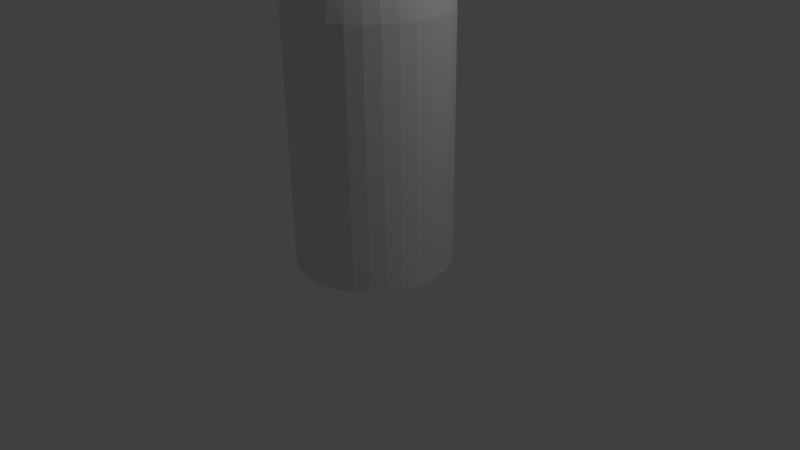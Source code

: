 # Source: Liquor.blend  (saved by Blender 2.73.0; exported with 4.5.12 LTS)
import bpy
from mathutils import Matrix  # noqa: F401  (used for matrix-valued properties, if any)

bpy.ops.wm.read_factory_settings(use_empty=True)
scene = bpy.context.scene
scene.name = 'Scene'

# ---- collections
col_collection_1 = bpy.data.collections.new('Collection 1'); scene.collection.children.link(col_collection_1)

# ---- world
world_world = bpy.data.worlds.new('World'); scene.world = world_world
world_world.color = (0.05088, 0.05088, 0.05088)
world_world.use_sun_shadow = False
world_world.sun_shadow_jitter_overblur = 0.0
world_world.cycles.sampling_method = 'MANUAL'
world_world.cycles.sample_map_resolution = 256

# ---- cameras
cam_camera = bpy.data.cameras.new('Camera')
cam_camera.clip_end = 100.0
cam_camera.lens = 35.0
cam_camera.sensor_width = 32.0
cam_camera.sensor_height = 18.0
cam_camera.ortho_scale = 7.314
cam_camera.dof.focus_distance = 0.0
cam_camera.dof.aperture_fstop = 128.0

# ---- lights
light_lamp = bpy.data.lights.new('Lamp', 'POINT')
light_lamp.transmission_factor = 0.0
light_lamp.cutoff_distance = 30.0
light_lamp.energy = 100.0
light_lamp.shadow_buffer_clip_start = 1.001
light_lamp.shadow_soft_size = 0.1
light_lamp.shadow_maximum_resolution = 0.006
light_lamp.use_absolute_resolution = True
light_lamp.cycles.use_multiple_importance_sampling = False

# ---- meshes
me_circle = bpy.data.meshes.new('Circle')
me_circle.from_pydata([(0.0, 1.0, 0.0), (-0.1951, 0.9808, 0.0), (-0.3827, 0.9239, 0.0), (-0.5556, 0.8315, 0.0), (-0.7071, 0.7071, 0.0), (-0.8315, 0.5556, 0.0), (-0.9239, 0.3827, 0.0), (-0.9808, 0.1951, 0.0), (-1.0, 7.55e-08, 0.0), (-0.9808, -0.1951, 0.0), (-0.9239, -0.3827, 0.0), (-0.8315, -0.5556, 0.0), (-0.7071, -0.7071, 0.0), (-0.5556, -0.8315, 0.0), (-0.3827, -0.9239, 0.0), (-0.1951, -0.9808, 0.0), (3.258e-07, -1.0, 0.0), (0.1951, -0.9808, 0.0), (0.3827, -0.9239, 0.0), (0.5556, -0.8315, 0.0), (0.7071, -0.7071, 0.0), (0.8315, -0.5556, 0.0), (0.9239, -0.3827, 0.0), (0.9808, -0.1951, 0.0), (1.0, 9.656e-07, 0.0), (0.9808, 0.1951, 0.0), (0.9239, 0.3827, 0.0), (0.8315, 0.5556, 0.0), (0.7071, 0.7071, 0.0), (0.5556, 0.8315, 0.0), (0.3827, 0.9239, 0.0), (0.1951, 0.9808, 0.0), (0.0, 1.0, 3.178), (-0.1951, 0.9808, 3.178), (-0.3827, 0.9239, 3.178), (-0.5556, 0.8315, 3.178), (-0.7071, 0.7071, 3.178), (-0.8315, 0.5556, 3.178), (-0.9239, 0.3827, 3.178), (-0.9808, 0.1951, 3.178), (-1.0, 7.55e-08, 3.178), (-0.9808, -0.1951, 3.178), (-0.9239, -0.3827, 3.178), (-0.8315, -0.5556, 3.178), (-0.7071, -0.7071, 3.178), (-0.5556, -0.8315, 3.178), (-0.3827, -0.9239, 3.178), (-0.1951, -0.9808, 3.178), (3.258e-07, -1.0, 3.178), (0.1951, -0.9808, 3.178), (0.3827, -0.9239, 3.178), (0.5556, -0.8315, 3.178), (0.7071, -0.7071, 3.178), (0.8315, -0.5556, 3.178), (0.9239, -0.3827, 3.178), (0.9808, -0.1951, 3.178), (1.0, 9.656e-07, 3.178), (0.9808, 0.1951, 3.178), (0.9239, 0.3827, 3.178), (0.8315, 0.5556, 3.178), (0.7071, 0.7071, 3.178), (0.5556, 0.8315, 3.178), (0.3827, 0.9239, 3.178), (0.1951, 0.9808, 3.178), (-3.958e-09, 0.9667, 3.328), (-0.1886, 0.9481, 3.328), (-0.3699, 0.8931, 3.328), (-0.5371, 0.8038, 3.328), (-0.6835, 0.6835, 3.328), (-0.8038, 0.5371, 3.328), (-0.8931, 0.3699, 3.328), (-0.9481, 0.1886, 3.328), (-0.9667, 8.248e-08, 3.328), (-0.9481, -0.1886, 3.328), (-0.8931, -0.3699, 3.328), (-0.8038, -0.5371, 3.328), (-0.6835, -0.6835, 3.328), (-0.5371, -0.8038, 3.328), (-0.3699, -0.8931, 3.328), (-0.1886, -0.9481, 3.328), (3.11e-07, -0.9667, 3.328), (0.1886, -0.9481, 3.328), (0.3699, -0.8931, 3.328), (0.5371, -0.8038, 3.328), (0.6835, -0.6835, 3.328), (0.8038, -0.5371, 3.328), (0.8931, -0.3699, 3.328), (0.9481, -0.1886, 3.328), (0.9667, 9.429e-07, 3.328), (0.9481, 0.1886, 3.328), (0.8931, 0.3699, 3.328), (0.8038, 0.5371, 3.328), (0.6835, 0.6835, 3.328), (0.537, 0.8038, 3.328), (0.3699, 0.8931, 3.328), (0.1886, 0.9481, 3.328), (-9.39e-09, 0.8892, 3.555), (-0.1735, 0.8721, 3.555), (-0.3403, 0.8215, 3.555), (-0.494, 0.7393, 3.555), (-0.6287, 0.6287, 3.555), (-0.7393, 0.494, 3.555), (-0.8215, 0.3403, 3.555), (-0.8721, 0.1735, 3.555), (-0.8892, 1.004e-07, 3.555), (-0.8721, -0.1735, 3.555), (-0.8215, -0.3403, 3.555), (-0.7393, -0.494, 3.555), (-0.6287, -0.6287, 3.555), (-0.494, -0.7393, 3.555), (-0.3403, -0.8215, 3.555), (-0.1735, -0.8721, 3.555), (2.803e-07, -0.8892, 3.555), (0.1735, -0.8721, 3.555), (0.3403, -0.8215, 3.555), (0.494, -0.7393, 3.555), (0.6287, -0.6287, 3.555), (0.7393, -0.494, 3.555), (0.8215, -0.3403, 3.555), (0.8721, -0.1735, 3.555), (0.8892, 8.918e-07, 3.555), (0.8721, 0.1735, 3.555), (0.8215, 0.3403, 3.555), (0.7393, 0.494, 3.555), (0.6287, 0.6287, 3.555), (0.494, 0.7393, 3.555), (0.3403, 0.8215, 3.555), (0.1735, 0.8721, 3.555), (-1.832e-08, 0.7776, 3.752), (-0.1517, 0.7626, 3.752), (-0.2976, 0.7184, 3.752), (-0.432, 0.6465, 3.752), (-0.5498, 0.5498, 3.752), (-0.6465, 0.432, 3.752), (-0.7184, 0.2976, 3.752), (-0.7626, 0.1517, 3.752), (-0.7776, 1.252e-07, 3.752), (-0.7626, -0.1517, 3.752), (-0.7184, -0.2976, 3.752), (-0.6465, -0.432, 3.752), (-0.5498, -0.5498, 3.752), (-0.432, -0.6465, 3.752), (-0.2976, -0.7184, 3.752), (-0.1517, -0.7626, 3.752), (2.35e-07, -0.7776, 3.752), (0.1517, -0.7626, 3.752), (0.2976, -0.7184, 3.752), (0.432, -0.6465, 3.752), (0.5498, -0.5498, 3.752), (0.6465, -0.432, 3.752), (0.7184, -0.2976, 3.752), (0.7626, -0.1517, 3.752), (0.7776, 8.173e-07, 3.752), (0.7626, 0.1517, 3.752), (0.7184, 0.2976, 3.752), (0.6465, 0.432, 3.752), (0.5498, 0.5498, 3.752), (0.432, 0.6465, 3.752), (0.2976, 0.7184, 3.752), (0.1517, 0.7626, 3.752), (-3.158e-08, 0.6179, 4.039), (-0.1205, 0.606, 4.039), (-0.2365, 0.5708, 4.039), (-0.3433, 0.5137, 4.039), (-0.4369, 0.4369, 4.039), (-0.5137, 0.3433, 4.039), (-0.5708, 0.2365, 4.039), (-0.606, 0.1205, 4.039), (-0.6179, 1.679e-07, 4.039), (-0.606, -0.1205, 4.039), (-0.5708, -0.2365, 4.039), (-0.5137, -0.3433, 4.039), (-0.4369, -0.4369, 4.039), (-0.3433, -0.5137, 4.039), (-0.2365, -0.5708, 4.039), (-0.1205, -0.606, 4.039), (1.697e-07, -0.6179, 4.039), (0.1205, -0.606, 4.039), (0.2365, -0.5708, 4.039), (0.3433, -0.5137, 4.039), (0.4369, -0.4369, 4.039), (0.5137, -0.3433, 4.039), (0.5708, -0.2365, 4.039), (0.606, -0.1205, 4.039), (0.6179, 7.179e-07, 4.039), (0.606, 0.1205, 4.039), (0.5708, 0.2365, 4.039), (0.5137, 0.3433, 4.039), (0.4369, 0.4369, 4.039), (0.3433, 0.5137, 4.039), (0.2365, 0.5708, 4.039), (0.1205, 0.606, 4.039), (-5.721e-08, 0.3587, 4.369), (-0.06998, 0.3518, 4.369), (-0.1373, 0.3314, 4.369), (-0.1993, 0.2982, 4.369), (-0.2536, 0.2536, 4.369), (-0.2982, 0.1993, 4.369), (-0.3314, 0.1373, 4.369), (-0.3518, 0.06998, 4.369), (-0.3587, 2.319e-07, 4.369), (-0.3518, -0.06998, 4.369), (-0.3314, -0.1373, 4.369), (-0.2982, -0.1993, 4.369), (-0.2536, -0.2536, 4.369), (-0.1993, -0.2982, 4.369), (-0.1373, -0.3314, 4.369), (-0.06998, -0.3518, 4.369), (5.967e-08, -0.3587, 4.369), (0.06998, -0.3518, 4.369), (0.1373, -0.3314, 4.369), (0.1993, -0.2982, 4.369), (0.2536, -0.2536, 4.369), (0.2982, -0.1993, 4.369), (0.3314, -0.1373, 4.369), (0.3518, -0.06998, 4.369), (0.3587, 5.512e-07, 4.369), (0.3518, 0.06998, 4.369), (0.3314, 0.1373, 4.369), (0.2982, 0.1993, 4.369), (0.2536, 0.2536, 4.369), (0.1993, 0.2982, 4.369), (0.1373, 0.3314, 4.369), (0.06998, 0.3518, 4.369), (-6.951e-08, 0.2468, 4.465), (-0.04814, 0.242, 4.465), (-0.09443, 0.228, 4.465), (-0.1371, 0.2052, 4.465), (-0.1745, 0.1745, 4.465), (-0.2052, 0.1371, 4.465), (-0.228, 0.09443, 4.465), (-0.242, 0.04814, 4.465), (-0.2468, 2.592e-07, 4.465), (-0.242, -0.04814, 4.465), (-0.228, -0.09443, 4.465), (-0.2052, -0.1371, 4.465), (-0.1745, -0.1745, 4.465), (-0.1371, -0.2052, 4.465), (-0.09443, -0.228, 4.465), (-0.04814, -0.242, 4.465), (1.09e-08, -0.2468, 4.465), (0.04814, -0.242, 4.465), (0.09443, -0.228, 4.465), (0.1371, -0.2052, 4.465), (0.1745, -0.1745, 4.465), (0.2052, -0.1371, 4.465), (0.228, -0.09443, 4.465), (0.242, -0.04814, 4.465), (0.2468, 4.788e-07, 4.465), (0.242, 0.04814, 4.465), (0.228, 0.09443, 4.465), (0.2052, 0.1371, 4.465), (0.1745, 0.1745, 4.465), (0.1371, 0.2052, 4.465), (0.09443, 0.228, 4.465), (0.04814, 0.242, 4.465), (-6.951e-08, 0.2468, 6.055), (-0.04814, 0.242, 6.055), (-0.09443, 0.228, 6.055), (-0.1371, 0.2052, 6.055), (-0.1745, 0.1745, 6.055), (-0.2052, 0.1371, 6.055), (-0.228, 0.09443, 6.055), (-0.242, 0.04814, 6.055), (-0.2468, 2.592e-07, 6.055), (-0.242, -0.04814, 6.055), (-0.228, -0.09443, 6.055), (-0.2052, -0.1371, 6.055), (-0.1745, -0.1745, 6.055), (-0.1371, -0.2052, 6.055), (-0.09443, -0.228, 6.055), (-0.04814, -0.242, 6.055), (1.09e-08, -0.2468, 6.055), (0.04814, -0.242, 6.055), (0.09443, -0.228, 6.055), (0.1371, -0.2052, 6.055), (0.1745, -0.1745, 6.055), (0.2052, -0.1371, 6.055), (0.228, -0.09443, 6.055), (0.242, -0.04814, 6.055), (0.2468, 4.788e-07, 6.055), (0.242, 0.04814, 6.055), (0.228, 0.09443, 6.055), (0.2052, 0.1371, 6.055), (0.1745, 0.1745, 6.055), (0.1371, 0.2052, 6.055), (0.09443, 0.228, 6.055), (0.04814, 0.242, 6.055), (-9.596e-08, 0.1918, 0.422), (-0.03743, 0.1882, 0.422), (-0.07342, 0.1772, 0.422), (-0.1066, 0.1595, 0.422), (-0.1357, 0.1357, 0.422), (-0.1595, 0.1066, 0.422), (-0.1772, 0.07342, 0.422), (-0.1882, 0.03743, 0.422), (-0.1918, 2.448e-07, 0.422), (-0.1882, -0.03743, 0.422), (-0.1772, -0.07342, 0.422), (-0.1595, -0.1066, 0.422), (-0.1357, -0.1357, 0.422), (-0.1066, -0.1595, 0.422), (-0.07342, -0.1772, 0.422), (-0.03743, -0.1882, 0.422), (-3.345e-08, -0.1918, 0.422), (0.03743, -0.1882, 0.422), (0.07342, -0.1772, 0.422), (0.1066, -0.1595, 0.422), (0.1357, -0.1357, 0.422), (0.1595, -0.1066, 0.422), (0.1772, -0.07342, 0.422), (0.1882, -0.03743, 0.422), (0.1918, 4.156e-07, 0.422), (0.1882, 0.03743, 0.422), (0.1772, 0.07342, 0.422), (0.1595, 0.1066, 0.422), (0.1357, 0.1357, 0.422), (0.1066, 0.1595, 0.422), (0.07342, 0.1772, 0.422), (0.03743, 0.1882, 0.422), (0.1745, 0.1745, 6.015), (0.1371, 0.2052, 6.015), (0.04814, -0.242, 6.015), (0.09443, -0.228, 6.015), (-0.228, 0.09443, 6.015), (-0.242, 0.04814, 6.015), (0.228, 0.09443, 6.015), (0.2052, 0.1371, 6.015), (-0.1745, 0.1745, 6.015), (-0.2052, 0.1371, 6.015), (-0.04814, -0.242, 6.015), (1.09e-08, -0.2468, 6.015), (0.2468, 4.788e-07, 6.015), (0.242, 0.04814, 6.015), (-0.09443, 0.228, 6.015), (-0.1371, 0.2052, 6.015), (-0.1371, -0.2052, 6.015), (-0.09443, -0.228, 6.015), (0.228, -0.09443, 6.015), (0.242, -0.04814, 6.015), (-6.951e-08, 0.2468, 6.015), (-0.04814, 0.242, 6.015), (-0.2052, -0.1371, 6.015), (-0.1745, -0.1745, 6.015), (0.04814, 0.242, 6.015), (0.1745, -0.1745, 6.015), (0.2052, -0.1371, 6.015), (-0.242, -0.04814, 6.015), (-0.228, -0.09443, 6.015), (0.09443, 0.228, 6.015), (0.1371, -0.2052, 6.015), (-0.2468, 2.592e-07, 6.015), (0.1745, 0.1745, 5.941), (0.04814, -0.242, 5.941), (-0.228, 0.09443, 5.941), (0.228, 0.09443, 5.941), (-0.1745, 0.1745, 5.941), (-0.04814, -0.242, 5.941), (0.2468, 4.788e-07, 5.941), (-0.09443, 0.228, 5.941), (-0.1371, -0.2052, 5.941), (0.228, -0.09443, 5.941), (-6.951e-08, 0.2468, 5.941), (-0.2052, -0.1371, 5.941), (0.04814, 0.242, 5.941), (0.1745, -0.1745, 5.941), (-0.242, -0.04814, 5.941), (0.1371, 0.2052, 5.941), (0.09443, -0.228, 5.941), (-0.242, 0.04814, 5.941), (0.2052, 0.1371, 5.941), (-0.2052, 0.1371, 5.941), (1.09e-08, -0.2468, 5.941), (0.242, 0.04814, 5.941), (-0.1371, 0.2052, 5.941), (-0.09443, -0.228, 5.941), (0.242, -0.04814, 5.941), (-0.04814, 0.242, 5.941), (-0.1745, -0.1745, 5.941), (0.2052, -0.1371, 5.941), (-0.228, -0.09443, 5.941), (0.09443, 0.228, 5.941), (0.1371, -0.2052, 5.941), (-0.2468, 2.592e-07, 5.941), (0.1207, 0.1806, 5.978), (0.08314, -0.2007, 5.978), (-0.2131, 0.04238, 5.978), (0.1806, 0.1207, 5.978), (-0.1806, 0.1207, 5.978), (-4.854e-10, -0.2172, 5.978), (0.2131, 0.04238, 5.978), (-0.1207, 0.1806, 5.978), (-0.08314, -0.2007, 5.978), (0.2131, -0.04238, 5.978), (-0.04238, 0.2131, 5.978), (-0.1536, -0.1536, 5.978), (0.1806, -0.1207, 5.978), (-0.2007, -0.08314, 5.978), (0.08314, 0.2007, 5.978), (0.1207, -0.1806, 5.978), (-0.2172, 2.659e-07, 5.978), (0.1536, 0.1536, 5.978), (0.04238, -0.2131, 5.978), (-0.2007, 0.08314, 5.978), (0.2007, 0.08314, 5.978), (-0.1536, 0.1536, 5.978), (-0.04238, -0.2131, 5.978), (0.2172, 4.592e-07, 5.978), (-0.08314, 0.2007, 5.978), (-0.1207, -0.1806, 5.978), (0.2007, -0.08314, 5.978), (-7.127e-08, 0.2172, 5.978), (-0.1806, -0.1207, 5.978), (0.04238, 0.2131, 5.978), (0.1536, -0.1536, 5.978), (-0.2131, -0.04238, 5.978), (0.0, 0.9944, 0.008317), (-0.194, 0.9753, 0.008317), (-0.3806, 0.9188, 0.008317), (-0.5525, 0.8269, 0.008317), (-0.7032, 0.7032, 0.008317), (-0.8269, 0.5525, 0.008317), (-0.9188, 0.3806, 0.008317), (-0.9753, 0.194, 0.008317), (-0.9944, 7.55e-08, 0.008317), (-0.9753, -0.194, 0.008317), (-0.9188, -0.3806, 0.008317), (-0.8269, -0.5525, 0.008317), (-0.7032, -0.7032, 0.008317), (-0.5525, -0.8269, 0.008317), (-0.3806, -0.9188, 0.008317), (-0.194, -0.9753, 0.008317), (3.258e-07, -0.9944, 0.008317), (0.194, -0.9753, 0.008317), (0.3806, -0.9188, 0.008317), (0.5525, -0.8269, 0.008317), (0.7032, -0.7032, 0.008317), (0.8269, -0.5525, 0.008317), (0.9188, -0.3806, 0.008317), (0.9753, -0.194, 0.008317), (0.9944, 9.656e-07, 0.008317), (0.9753, 0.194, 0.008317), (0.9187, 0.3806, 0.008317), (0.8269, 0.5525, 0.008317), (0.7032, 0.7032, 0.008317), (0.5525, 0.8269, 0.008317), (0.3806, 0.9188, 0.008317), (0.194, 0.9753, 0.008317), (0.0, 0.9901, 3.177), (-0.1932, 0.971, 3.177), (-0.3789, 0.9147, 3.177), (-0.55, 0.8232, 3.177), (-0.7001, 0.7001, 3.177), (-0.8232, 0.55, 3.177), (-0.9147, 0.3789, 3.177), (-0.971, 0.1932, 3.177), (-0.9901, 7.55e-08, 3.177), (-0.971, -0.1932, 3.177), (-0.9147, -0.3789, 3.177), (-0.8232, -0.55, 3.177), (-0.7001, -0.7001, 3.177), (-0.55, -0.8232, 3.177), (-0.3789, -0.9147, 3.177), (-0.1932, -0.971, 3.177), (3.258e-07, -0.9901, 3.177), (0.1932, -0.971, 3.177), (0.3789, -0.9147, 3.177), (0.55, -0.8232, 3.177), (0.7001, -0.7001, 3.177), (0.8232, -0.55, 3.177), (0.9147, -0.3789, 3.177), (0.971, -0.1932, 3.177), (0.9901, 9.656e-07, 3.177), (0.971, 0.1932, 3.177), (0.9147, 0.3789, 3.177), (0.8232, 0.55, 3.177), (0.7001, 0.7001, 3.177), (0.55, 0.8232, 3.177), (0.3789, 0.9147, 3.177), (0.1931, 0.971, 3.177), (-3.958e-09, 0.957, 3.325), (-0.1867, 0.9386, 3.325), (-0.3662, 0.8842, 3.325), (-0.5317, 0.7957, 3.325), (-0.6767, 0.6767, 3.325), (-0.7957, 0.5317, 3.325), (-0.8842, 0.3662, 3.325), (-0.9386, 0.1867, 3.325), (-0.957, 8.248e-08, 3.325), (-0.9386, -0.1867, 3.325), (-0.8842, -0.3662, 3.325), (-0.7957, -0.5317, 3.325), (-0.6767, -0.6767, 3.325), (-0.5317, -0.7957, 3.325), (-0.3662, -0.8842, 3.325), (-0.1867, -0.9386, 3.325), (3.11e-07, -0.957, 3.325), (0.1867, -0.9386, 3.325), (0.3662, -0.8842, 3.325), (0.5317, -0.7957, 3.325), (0.6767, -0.6767, 3.325), (0.7957, -0.5317, 3.325), (0.8842, -0.3662, 3.325), (0.9386, -0.1867, 3.325), (0.957, 9.429e-07, 3.325), (0.9386, 0.1867, 3.325), (0.8842, 0.3662, 3.325), (0.7957, 0.5317, 3.325), (0.6767, 0.6767, 3.325), (0.5317, 0.7957, 3.325), (0.3662, 0.8842, 3.325), (0.1867, 0.9386, 3.325), (-9.39e-09, 0.88, 3.551), (-0.1717, 0.8631, 3.551), (-0.3368, 0.813, 3.551), (-0.4889, 0.7317, 3.551), (-0.6223, 0.6223, 3.551), (-0.7317, 0.4889, 3.551), (-0.813, 0.3368, 3.551), (-0.8631, 0.1717, 3.551), (-0.88, 1.004e-07, 3.551), (-0.8631, -0.1717, 3.551), (-0.813, -0.3368, 3.551), (-0.7317, -0.4889, 3.551), (-0.6223, -0.6223, 3.551), (-0.4889, -0.7317, 3.551), (-0.3368, -0.813, 3.551), (-0.1717, -0.8631, 3.551), (2.803e-07, -0.88, 3.551), (0.1717, -0.8631, 3.551), (0.3368, -0.813, 3.551), (0.4889, -0.7317, 3.551), (0.6223, -0.6223, 3.551), (0.7317, -0.4889, 3.551), (0.813, -0.3368, 3.551), (0.8631, -0.1717, 3.551), (0.88, 8.918e-07, 3.551), (0.8631, 0.1717, 3.551), (0.813, 0.3368, 3.551), (0.7317, 0.4889, 3.551), (0.6223, 0.6223, 3.551), (0.4889, 0.7317, 3.551), (0.3368, 0.813, 3.551), (0.1717, 0.8631, 3.551), (-1.832e-08, 0.7688, 3.747), (-0.15, 0.7541, 3.747), (-0.2942, 0.7103, 3.747), (-0.4271, 0.6393, 3.747), (-0.5437, 0.5437, 3.747), (-0.6393, 0.4271, 3.747), (-0.7103, 0.2942, 3.747), (-0.7541, 0.15, 3.747), (-0.7688, 1.252e-07, 3.747), (-0.7541, -0.15, 3.747), (-0.7103, -0.2942, 3.747), (-0.6393, -0.4271, 3.747), (-0.5437, -0.5437, 3.747), (-0.4271, -0.6393, 3.747), (-0.2942, -0.7103, 3.747), (-0.15, -0.7541, 3.747), (2.35e-07, -0.7688, 3.747), (0.15, -0.7541, 3.747), (0.2942, -0.7103, 3.747), (0.4271, -0.6393, 3.747), (0.5437, -0.5437, 3.747), (0.6393, -0.4271, 3.747), (0.7103, -0.2942, 3.747), (0.7541, -0.15, 3.747), (0.7688, 8.173e-07, 3.747), (0.7541, 0.15, 3.747), (0.7103, 0.2942, 3.747), (0.6393, 0.4271, 3.747), (0.5437, 0.5437, 3.747), (0.4271, 0.6393, 3.747), (0.2942, 0.7103, 3.747), (0.15, 0.7541, 3.747), (-3.158e-08, 0.6095, 4.033), (-0.1189, 0.5978, 4.033), (-0.2333, 0.5631, 4.033), (-0.3386, 0.5068, 4.033), (-0.431, 0.431, 4.033), (-0.5068, 0.3386, 4.033), (-0.5631, 0.2333, 4.033), (-0.5978, 0.1189, 4.033), (-0.6095, 1.679e-07, 4.033), (-0.5978, -0.1189, 4.033), (-0.5631, -0.2333, 4.033), (-0.5068, -0.3386, 4.033), (-0.431, -0.431, 4.033), (-0.3386, -0.5068, 4.033), (-0.2333, -0.5631, 4.033), (-0.1189, -0.5978, 4.033), (1.697e-07, -0.6095, 4.033), (0.1189, -0.5978, 4.033), (0.2333, -0.5631, 4.033), (0.3386, -0.5068, 4.033), (0.431, -0.431, 4.033), (0.5068, -0.3386, 4.033), (0.5631, -0.2333, 4.033), (0.5978, -0.1189, 4.033), (0.6095, 7.179e-07, 4.033), (0.5978, 0.1189, 4.033), (0.5631, 0.2333, 4.033), (0.5068, 0.3386, 4.033), (0.431, 0.431, 4.033), (0.3386, 0.5068, 4.033), (0.2333, 0.5631, 4.033), (0.1189, 0.5978, 4.033), (-5.721e-08, 0.3514, 4.362), (-0.06856, 0.3447, 4.362), (-0.1345, 0.3247, 4.362), (-0.1952, 0.2922, 4.362), (-0.2485, 0.2485, 4.362), (-0.2922, 0.1952, 4.362), (-0.3247, 0.1345, 4.362), (-0.3447, 0.06856, 4.362), (-0.3514, 2.319e-07, 4.362), (-0.3447, -0.06856, 4.362), (-0.3247, -0.1345, 4.362), (-0.2922, -0.1952, 4.362), (-0.2485, -0.2485, 4.362), (-0.1952, -0.2922, 4.362), (-0.1345, -0.3247, 4.362), (-0.06856, -0.3447, 4.362), (5.967e-08, -0.3514, 4.362), (0.06856, -0.3447, 4.362), (0.1345, -0.3247, 4.362), (0.1952, -0.2922, 4.362), (0.2485, -0.2485, 4.362), (0.2922, -0.1952, 4.362), (0.3247, -0.1345, 4.362), (0.3447, -0.06856, 4.362), (0.3514, 5.512e-07, 4.362), (0.3447, 0.06856, 4.362), (0.3247, 0.1345, 4.362), (0.2922, 0.1952, 4.362), (0.2485, 0.2485, 4.362), (0.1952, 0.2922, 4.362), (0.1345, 0.3247, 4.362), (0.06856, 0.3447, 4.362), (-6.951e-08, 0.2377, 4.461), (-0.04638, 0.2332, 4.461), (-0.09097, 0.2196, 4.461), (-0.1321, 0.1977, 4.461), (-0.1681, 0.1681, 4.461), (-0.1977, 0.1321, 4.461), (-0.2196, 0.09097, 4.461), (-0.2332, 0.04638, 4.461), (-0.2377, 2.592e-07, 4.461), (-0.2332, -0.04638, 4.461), (-0.2196, -0.09097, 4.461), (-0.1977, -0.1321, 4.461), (-0.1681, -0.1681, 4.461), (-0.1321, -0.1977, 4.461), (-0.09097, -0.2196, 4.461), (-0.04638, -0.2332, 4.461), (1.09e-08, -0.2377, 4.461), (0.04638, -0.2332, 4.461), (0.09097, -0.2196, 4.461), (0.1321, -0.1977, 4.461), (0.1681, -0.1681, 4.461), (0.1977, -0.1321, 4.461), (0.2196, -0.09097, 4.461), (0.2332, -0.04638, 4.461), (0.2377, 4.788e-07, 4.461), (0.2332, 0.04638, 4.461), (0.2196, 0.09097, 4.461), (0.1977, 0.1321, 4.461), (0.1681, 0.1681, 4.461), (0.1321, 0.1977, 4.461), (0.09097, 0.2196, 4.461), (0.04638, 0.2332, 4.461), (-6.951e-08, 0.2368, 6.055), (-0.04619, 0.2322, 6.055), (-0.09061, 0.2187, 6.055), (-0.1315, 0.1969, 6.055), (-0.1674, 0.1674, 6.055), (-0.1969, 0.1315, 6.055), (-0.2187, 0.09061, 6.055), (-0.2322, 0.04619, 6.055), (-0.2368, 2.592e-07, 6.055), (-0.2322, -0.04619, 6.055), (-0.2187, -0.09061, 6.055), (-0.1969, -0.1315, 6.055), (-0.1674, -0.1674, 6.055), (-0.1315, -0.1969, 6.055), (-0.09061, -0.2187, 6.055), (-0.04619, -0.2322, 6.055), (1.09e-08, -0.2368, 6.055), (0.04619, -0.2322, 6.055), (0.09061, -0.2187, 6.055), (0.1315, -0.1969, 6.055), (0.1674, -0.1674, 6.055), (0.1969, -0.1315, 6.055), (0.2187, -0.09061, 6.055), (0.2322, -0.04619, 6.055), (0.2368, 4.788e-07, 6.055), (0.2322, 0.04619, 6.055), (0.2187, 0.09061, 6.055), (0.1969, 0.1315, 6.055), (0.1674, 0.1674, 6.055), (0.1315, 0.1969, 6.055), (0.09061, 0.2187, 6.055), (0.04619, 0.2322, 6.055), (-9.596e-08, 0.1944, 0.4317), (-0.03792, 0.1906, 0.4317), (-0.07438, 0.1796, 0.4317), (-0.108, 0.1616, 0.4317), (-0.1374, 0.1374, 0.4317), (-0.1616, 0.108, 0.4317), (-0.1796, 0.07438, 0.4317), (-0.1906, 0.03792, 0.4317), (-0.1944, 2.448e-07, 0.4317), (-0.1906, -0.03792, 0.4317), (-0.1796, -0.07438, 0.4317), (-0.1616, -0.108, 0.4317), (-0.1374, -0.1374, 0.4317), (-0.108, -0.1616, 0.4317), (-0.07438, -0.1796, 0.4317), (-0.03792, -0.1906, 0.4317), (-3.345e-08, -0.1944, 0.4317), (0.03792, -0.1906, 0.4317), (0.07438, -0.1796, 0.4317), (0.108, -0.1616, 0.4317), (0.1374, -0.1374, 0.4317), (0.1616, -0.108, 0.4317), (0.1796, -0.07438, 0.4317), (0.1906, -0.03792, 0.4317), (0.1944, 4.156e-07, 0.4317), (0.1906, 0.03792, 0.4317), (0.1796, 0.07438, 0.4317), (0.1616, 0.108, 0.4317), (0.1374, 0.1374, 0.4317), (0.108, 0.1616, 0.4317), (0.07438, 0.1796, 0.4317), (0.03792, 0.1906, 0.4317), (0.1678, 0.1678, 6.018), (0.1318, 0.1973, 6.018), (0.0463, -0.2327, 6.018), (0.09081, -0.2192, 6.018), (-0.2192, 0.09081, 6.018), (-0.2327, 0.0463, 6.018), (0.2192, 0.09082, 6.018), (0.1973, 0.1318, 6.018), (-0.1678, 0.1678, 6.018), (-0.1973, 0.1318, 6.018), (-0.0463, -0.2327, 6.018), (1.09e-08, -0.2373, 6.018), (0.2373, 4.788e-07, 6.018), (0.2327, 0.0463, 6.018), (-0.09081, 0.2192, 6.018), (-0.1318, 0.1973, 6.018), (-0.1318, -0.1973, 6.018), (-0.09081, -0.2192, 6.018), (0.2192, -0.09081, 6.018), (0.2327, -0.0463, 6.018), (-6.951e-08, 0.2373, 6.018), (-0.0463, 0.2328, 6.018), (-0.1973, -0.1318, 6.018), (-0.1678, -0.1678, 6.018), (0.0463, 0.2328, 6.018), (0.1678, -0.1678, 6.018), (0.1973, -0.1318, 6.018), (-0.2328, -0.0463, 6.018), (-0.2192, -0.09081, 6.018), (0.09081, 0.2192, 6.018), (0.1318, -0.1973, 6.018), (-0.2373, 2.592e-07, 6.018), (0.1678, 0.1678, 5.938), (0.0463, -0.2327, 5.938), (-0.2192, 0.09081, 5.938), (0.2192, 0.09082, 5.938), (-0.1678, 0.1678, 5.938), (-0.0463, -0.2327, 5.938), (0.2373, 4.788e-07, 5.938), (-0.09081, 0.2192, 5.938), (-0.1318, -0.1973, 5.938), (0.2192, -0.09081, 5.938), (-6.951e-08, 0.2373, 5.938), (-0.1973, -0.1318, 5.938), (0.0463, 0.2328, 5.938), (0.1678, -0.1678, 5.938), (-0.2328, -0.0463, 5.938), (0.1318, 0.1973, 5.938), (0.09081, -0.2192, 5.938), (-0.2327, 0.0463, 5.938), (0.1973, 0.1318, 5.938), (-0.1973, 0.1318, 5.938), (1.09e-08, -0.2373, 5.938), (0.2327, 0.0463, 5.938), (-0.1318, 0.1973, 5.938), (-0.09081, -0.2192, 5.938), (0.2327, -0.0463, 5.938), (-0.0463, 0.2328, 5.938), (-0.1678, -0.1678, 5.938), (0.1973, -0.1318, 5.938), (-0.2192, -0.09081, 5.938), (0.09081, 0.2192, 5.938), (0.1318, -0.1973, 5.938), (-0.2373, 2.592e-07, 5.938), (0.1151, 0.1723, 5.978), (0.07931, -0.1915, 5.978), (-0.2033, 0.04043, 5.978), (0.1723, 0.1151, 5.978), (-0.1723, 0.1151, 5.978), (-4.854e-10, -0.2072, 5.978), (0.2033, 0.04043, 5.978), (-0.1151, 0.1723, 5.978), (-0.07931, -0.1915, 5.978), (0.2033, -0.04043, 5.978), (-0.04043, 0.2033, 5.978), (-0.1465, -0.1465, 5.978), (0.1723, -0.1151, 5.978), (-0.1915, -0.07931, 5.978), (0.07931, 0.1915, 5.978), (0.1151, -0.1723, 5.978), (-0.2072, 2.659e-07, 5.978), (0.1465, 0.1465, 5.978), (0.04043, -0.2033, 5.978), (-0.1915, 0.07931, 5.978), (0.1915, 0.07931, 5.978), (-0.1465, 0.1465, 5.978), (-0.04043, -0.2033, 5.978), (0.2072, 4.592e-07, 5.978), (-0.07931, 0.1915, 5.978), (-0.1151, -0.1723, 5.978), (0.1915, -0.07931, 5.978), (-7.127e-08, 0.2072, 5.978), (-0.1723, -0.1151, 5.978), (0.04043, 0.2033, 5.978), (0.1465, -0.1465, 5.978), (-0.2033, -0.04043, 5.978)], [], [(26, 27, 59, 58), (4, 5, 37, 36), (15, 16, 48, 47), (24, 25, 57, 56), (2, 3, 35, 34), (13, 14, 46, 45), (22, 23, 55, 54), (0, 1, 33, 32), (11, 12, 44, 43), (31, 0, 32, 63), (20, 21, 53, 52), (9, 10, 42, 41), (29, 30, 62, 61), (18, 19, 51, 50), (7, 8, 40, 39), (27, 28, 60, 59), (16, 17, 49, 48), (5, 6, 38, 37), (25, 26, 58, 57), (3, 4, 36, 35), (14, 15, 47, 46), (23, 24, 56, 55), (1, 2, 34, 33), (12, 13, 45, 44), (21, 22, 54, 53), (10, 11, 43, 42), (30, 31, 63, 62), (19, 20, 52, 51), (8, 9, 41, 40), (28, 29, 61, 60), (17, 18, 50, 49), (6, 7, 39, 38), (59, 60, 92, 91), (48, 49, 81, 80), (37, 38, 70, 69), (57, 58, 90, 89), (35, 36, 68, 67), (46, 47, 79, 78), (55, 56, 88, 87), (33, 34, 66, 65), (44, 45, 77, 76), (53, 54, 86, 85), (42, 43, 75, 74), (62, 63, 95, 94), (51, 52, 84, 83), (40, 41, 73, 72), (60, 61, 93, 92), (49, 50, 82, 81), (38, 39, 71, 70), (58, 59, 91, 90), (36, 37, 69, 68), (47, 48, 80, 79), (56, 57, 89, 88), (34, 35, 67, 66), (45, 46, 78, 77), (54, 55, 87, 86), (32, 33, 65, 64), (43, 44, 76, 75), (63, 32, 64, 95), (52, 53, 85, 84), (41, 42, 74, 73), (61, 62, 94, 93), (50, 51, 83, 82), (39, 40, 72, 71), (93, 94, 126, 125), (82, 83, 115, 114), (71, 72, 104, 103), (91, 92, 124, 123), (80, 81, 113, 112), (69, 70, 102, 101), (89, 90, 122, 121), (67, 68, 100, 99), (78, 79, 111, 110), (87, 88, 120, 119), (65, 66, 98, 97), (76, 77, 109, 108), (85, 86, 118, 117), (74, 75, 107, 106), (94, 95, 127, 126), (83, 84, 116, 115), (72, 73, 105, 104), (92, 93, 125, 124), (81, 82, 114, 113), (70, 71, 103, 102), (90, 91, 123, 122), (68, 69, 101, 100), (79, 80, 112, 111), (88, 89, 121, 120), (66, 67, 99, 98), (77, 78, 110, 109), (86, 87, 119, 118), (64, 65, 97, 96), (75, 76, 108, 107), (95, 64, 96, 127), (84, 85, 117, 116), (73, 74, 106, 105), (127, 96, 128, 159), (116, 117, 149, 148), (105, 106, 138, 137), (125, 126, 158, 157), (114, 115, 147, 146), (103, 104, 136, 135), (123, 124, 156, 155), (112, 113, 145, 144), (101, 102, 134, 133), (121, 122, 154, 153), (99, 100, 132, 131), (110, 111, 143, 142), (119, 120, 152, 151), (97, 98, 130, 129), (108, 109, 141, 140), (117, 118, 150, 149), (106, 107, 139, 138), (126, 127, 159, 158), (115, 116, 148, 147), (104, 105, 137, 136), (124, 125, 157, 156), (113, 114, 146, 145), (102, 103, 135, 134), (122, 123, 155, 154), (100, 101, 133, 132), (111, 112, 144, 143), (120, 121, 153, 152), (98, 99, 131, 130), (109, 110, 142, 141), (118, 119, 151, 150), (96, 97, 129, 128), (107, 108, 140, 139), (150, 151, 183, 182), (128, 129, 161, 160), (139, 140, 172, 171), (159, 128, 160, 191), (148, 149, 181, 180), (137, 138, 170, 169), (157, 158, 190, 189), (146, 147, 179, 178), (135, 136, 168, 167), (155, 156, 188, 187), (144, 145, 177, 176), (133, 134, 166, 165), (153, 154, 186, 185), (131, 132, 164, 163), (142, 143, 175, 174), (151, 152, 184, 183), (129, 130, 162, 161), (140, 141, 173, 172), (149, 150, 182, 181), (138, 139, 171, 170), (158, 159, 191, 190), (147, 148, 180, 179), (136, 137, 169, 168), (156, 157, 189, 188), (145, 146, 178, 177), (134, 135, 167, 166), (154, 155, 187, 186), (132, 133, 165, 164), (143, 144, 176, 175), (152, 153, 185, 184), (130, 131, 163, 162), (141, 142, 174, 173), (184, 185, 217, 216), (162, 163, 195, 194), (173, 174, 206, 205), (182, 183, 215, 214), (160, 161, 193, 192), (171, 172, 204, 203), (191, 160, 192, 223), (180, 181, 213, 212), (169, 170, 202, 201), (189, 190, 222, 221), (178, 179, 211, 210), (167, 168, 200, 199), (187, 188, 220, 219), (176, 177, 209, 208), (165, 166, 198, 197), (185, 186, 218, 217), (163, 164, 196, 195), (174, 175, 207, 206), (183, 184, 216, 215), (161, 162, 194, 193), (172, 173, 205, 204), (181, 182, 214, 213), (170, 171, 203, 202), (190, 191, 223, 222), (179, 180, 212, 211), (168, 169, 201, 200), (188, 189, 221, 220), (177, 178, 210, 209), (166, 167, 199, 198), (186, 187, 219, 218), (164, 165, 197, 196), (175, 176, 208, 207), (218, 219, 251, 250), (196, 197, 229, 228), (207, 208, 240, 239), (216, 217, 249, 248), (194, 195, 227, 226), (205, 206, 238, 237), (214, 215, 247, 246), (192, 193, 225, 224), (203, 204, 236, 235), (223, 192, 224, 255), (212, 213, 245, 244), (201, 202, 234, 233), (221, 222, 254, 253), (210, 211, 243, 242), (199, 200, 232, 231), (219, 220, 252, 251), (208, 209, 241, 240), (197, 198, 230, 229), (217, 218, 250, 249), (195, 196, 228, 227), (206, 207, 239, 238), (215, 216, 248, 247), (193, 194, 226, 225), (204, 205, 237, 236), (213, 214, 246, 245), (202, 203, 235, 234), (222, 223, 255, 254), (211, 212, 244, 243), (200, 201, 233, 232), (220, 221, 253, 252), (209, 210, 242, 241), (198, 199, 231, 230), (320, 321, 285, 284), (322, 323, 274, 273), (324, 325, 263, 262), (326, 327, 283, 282), (328, 329, 261, 260), (330, 331, 272, 271), (332, 333, 281, 280), (334, 335, 259, 258), (336, 337, 270, 269), (338, 339, 279, 278), (340, 341, 257, 256), (342, 343, 268, 267), (344, 340, 256, 287), (345, 346, 277, 276), (347, 348, 266, 265), (321, 349, 286, 285), (323, 350, 275, 274), (325, 351, 264, 263), (327, 320, 284, 283), (331, 322, 273, 272), (329, 324, 262, 261), (333, 326, 282, 281), (335, 328, 260, 259), (337, 330, 271, 270), (339, 332, 280, 279), (341, 334, 258, 257), (343, 336, 269, 268), (346, 338, 278, 277), (348, 342, 267, 266), (349, 344, 287, 286), (350, 345, 276, 275), (351, 347, 265, 264), (27, 26, 314, 315), (289, 288, 319, 318, 317, 316, 315, 314, 313, 312, 311, 310, 309, 308, 307, 306, 305, 304, 303, 302, 301, 300, 299, 298, 297, 296, 295, 294, 293, 292, 291, 290), (5, 4, 292, 293), (16, 15, 303, 304), (25, 24, 312, 313), (3, 2, 290, 291), (14, 13, 301, 302), (23, 22, 310, 311), (1, 0, 288, 289), (12, 11, 299, 300), (0, 31, 319, 288), (21, 20, 308, 309), (10, 9, 297, 298), (30, 29, 317, 318), (19, 18, 306, 307), (8, 7, 295, 296), (28, 27, 315, 316), (17, 16, 304, 305), (6, 5, 293, 294), (26, 25, 313, 314), (4, 3, 291, 292), (15, 14, 302, 303), (24, 23, 311, 312), (2, 1, 289, 290), (13, 12, 300, 301), (22, 21, 309, 310), (11, 10, 298, 299), (31, 30, 318, 319), (20, 19, 307, 308), (9, 8, 296, 297), (29, 28, 316, 317), (18, 17, 305, 306), (7, 6, 294, 295), (400, 415, 347, 351), (399, 414, 345, 350), (398, 413, 344, 349), (397, 412, 342, 348), (396, 410, 338, 346), (395, 409, 336, 343), (394, 408, 334, 341), (393, 407, 332, 339), (392, 406, 330, 337), (391, 405, 328, 335), (390, 404, 326, 333), (388, 403, 324, 329), (389, 402, 322, 331), (387, 401, 320, 327), (386, 400, 351, 325), (385, 399, 350, 323), (384, 398, 349, 321), (415, 397, 348, 347), (414, 396, 346, 345), (413, 411, 340, 344), (412, 395, 343, 342), (411, 394, 341, 340), (410, 393, 339, 338), (409, 392, 337, 336), (408, 391, 335, 334), (407, 390, 333, 332), (406, 389, 331, 330), (405, 388, 329, 328), (404, 387, 327, 326), (403, 386, 325, 324), (402, 385, 323, 322), (401, 384, 321, 320), (252, 253, 367, 352), (241, 242, 368, 353), (230, 231, 369, 354), (250, 251, 370, 355), (228, 229, 371, 356), (239, 240, 372, 357), (248, 249, 373, 358), (226, 227, 374, 359), (237, 238, 375, 360), (246, 247, 376, 361), (224, 225, 377, 362), (235, 236, 378, 363), (255, 224, 362, 364), (244, 245, 379, 365), (233, 234, 380, 366), (253, 254, 381, 367), (242, 243, 382, 368), (231, 232, 383, 369), (251, 252, 352, 370), (240, 241, 353, 372), (229, 230, 354, 371), (249, 250, 355, 373), (227, 228, 356, 374), (238, 239, 357, 375), (247, 248, 358, 376), (225, 226, 359, 377), (236, 237, 360, 378), (245, 246, 361, 379), (234, 235, 363, 380), (254, 255, 364, 381), (243, 244, 365, 382), (232, 233, 366, 383), (352, 367, 384, 401), (353, 368, 385, 402), (354, 369, 386, 403), (355, 370, 387, 404), (356, 371, 388, 405), (357, 372, 389, 406), (358, 373, 390, 407), (359, 374, 391, 408), (360, 375, 392, 409), (361, 376, 393, 410), (362, 377, 394, 411), (363, 378, 395, 412), (364, 362, 411, 413), (365, 379, 396, 414), (366, 380, 397, 415), (367, 381, 398, 384), (368, 382, 399, 385), (369, 383, 400, 386), (370, 352, 401, 387), (372, 353, 402, 389), (371, 354, 403, 388), (373, 355, 404, 390), (374, 356, 405, 391), (375, 357, 406, 392), (376, 358, 407, 393), (377, 359, 408, 394), (378, 360, 409, 395), (379, 361, 410, 396), (380, 363, 412, 397), (381, 364, 413, 398), (382, 365, 414, 399), (383, 366, 415, 400), (474, 475, 443, 442), (452, 453, 421, 420), (463, 464, 432, 431), (472, 473, 441, 440), (450, 451, 419, 418), (461, 462, 430, 429), (470, 471, 439, 438), (448, 449, 417, 416), (459, 460, 428, 427), (479, 448, 416, 447), (468, 469, 437, 436), (457, 458, 426, 425), (477, 478, 446, 445), (466, 467, 435, 434), (455, 456, 424, 423), (475, 476, 444, 443), (464, 465, 433, 432), (453, 454, 422, 421), (473, 474, 442, 441), (451, 452, 420, 419), (462, 463, 431, 430), (471, 472, 440, 439), (449, 450, 418, 417), (460, 461, 429, 428), (469, 470, 438, 437), (458, 459, 427, 426), (478, 479, 447, 446), (467, 468, 436, 435), (456, 457, 425, 424), (476, 477, 445, 444), (465, 466, 434, 433), (454, 455, 423, 422), (507, 508, 476, 475), (496, 497, 465, 464), (485, 486, 454, 453), (505, 506, 474, 473), (483, 484, 452, 451), (494, 495, 463, 462), (503, 504, 472, 471), (481, 482, 450, 449), (492, 493, 461, 460), (501, 502, 470, 469), (490, 491, 459, 458), (510, 511, 479, 478), (499, 500, 468, 467), (488, 489, 457, 456), (508, 509, 477, 476), (497, 498, 466, 465), (486, 487, 455, 454), (506, 507, 475, 474), (484, 485, 453, 452), (495, 496, 464, 463), (504, 505, 473, 472), (482, 483, 451, 450), (493, 494, 462, 461), (502, 503, 471, 470), (480, 481, 449, 448), (491, 492, 460, 459), (511, 480, 448, 479), (500, 501, 469, 468), (489, 490, 458, 457), (509, 510, 478, 477), (498, 499, 467, 466), (487, 488, 456, 455), (541, 542, 510, 509), (530, 531, 499, 498), (519, 520, 488, 487), (539, 540, 508, 507), (528, 529, 497, 496), (517, 518, 486, 485), (537, 538, 506, 505), (515, 516, 484, 483), (526, 527, 495, 494), (535, 536, 504, 503), (513, 514, 482, 481), (524, 525, 493, 492), (533, 534, 502, 501), (522, 523, 491, 490), (542, 543, 511, 510), (531, 532, 500, 499), (520, 521, 489, 488), (540, 541, 509, 508), (529, 530, 498, 497), (518, 519, 487, 486), (538, 539, 507, 506), (516, 517, 485, 484), (527, 528, 496, 495), (536, 537, 505, 504), (514, 515, 483, 482), (525, 526, 494, 493), (534, 535, 503, 502), (512, 513, 481, 480), (523, 524, 492, 491), (543, 512, 480, 511), (532, 533, 501, 500), (521, 522, 490, 489), (575, 544, 512, 543), (564, 565, 533, 532), (553, 554, 522, 521), (573, 574, 542, 541), (562, 563, 531, 530), (551, 552, 520, 519), (571, 572, 540, 539), (560, 561, 529, 528), (549, 550, 518, 517), (569, 570, 538, 537), (547, 548, 516, 515), (558, 559, 527, 526), (567, 568, 536, 535), (545, 546, 514, 513), (556, 557, 525, 524), (565, 566, 534, 533), (554, 555, 523, 522), (574, 575, 543, 542), (563, 564, 532, 531), (552, 553, 521, 520), (572, 573, 541, 540), (561, 562, 530, 529), (550, 551, 519, 518), (570, 571, 539, 538), (548, 549, 517, 516), (559, 560, 528, 527), (568, 569, 537, 536), (546, 547, 515, 514), (557, 558, 526, 525), (566, 567, 535, 534), (544, 545, 513, 512), (555, 556, 524, 523), (598, 599, 567, 566), (576, 577, 545, 544), (587, 588, 556, 555), (607, 576, 544, 575), (596, 597, 565, 564), (585, 586, 554, 553), (605, 606, 574, 573), (594, 595, 563, 562), (583, 584, 552, 551), (603, 604, 572, 571), (592, 593, 561, 560), (581, 582, 550, 549), (601, 602, 570, 569), (579, 580, 548, 547), (590, 591, 559, 558), (599, 600, 568, 567), (577, 578, 546, 545), (588, 589, 557, 556), (597, 598, 566, 565), (586, 587, 555, 554), (606, 607, 575, 574), (595, 596, 564, 563), (584, 585, 553, 552), (604, 605, 573, 572), (593, 594, 562, 561), (582, 583, 551, 550), (602, 603, 571, 570), (580, 581, 549, 548), (591, 592, 560, 559), (600, 601, 569, 568), (578, 579, 547, 546), (589, 590, 558, 557), (632, 633, 601, 600), (610, 611, 579, 578), (621, 622, 590, 589), (630, 631, 599, 598), (608, 609, 577, 576), (619, 620, 588, 587), (639, 608, 576, 607), (628, 629, 597, 596), (617, 618, 586, 585), (637, 638, 606, 605), (626, 627, 595, 594), (615, 616, 584, 583), (635, 636, 604, 603), (624, 625, 593, 592), (613, 614, 582, 581), (633, 634, 602, 601), (611, 612, 580, 579), (622, 623, 591, 590), (631, 632, 600, 599), (609, 610, 578, 577), (620, 621, 589, 588), (629, 630, 598, 597), (618, 619, 587, 586), (638, 639, 607, 606), (627, 628, 596, 595), (616, 617, 585, 584), (636, 637, 605, 604), (625, 626, 594, 593), (614, 615, 583, 582), (634, 635, 603, 602), (612, 613, 581, 580), (623, 624, 592, 591), (666, 667, 635, 634), (644, 645, 613, 612), (655, 656, 624, 623), (664, 665, 633, 632), (642, 643, 611, 610), (653, 654, 622, 621), (662, 663, 631, 630), (640, 641, 609, 608), (651, 652, 620, 619), (671, 640, 608, 639), (660, 661, 629, 628), (649, 650, 618, 617), (669, 670, 638, 637), (658, 659, 627, 626), (647, 648, 616, 615), (667, 668, 636, 635), (656, 657, 625, 624), (645, 646, 614, 613), (665, 666, 634, 633), (643, 644, 612, 611), (654, 655, 623, 622), (663, 664, 632, 631), (641, 642, 610, 609), (652, 653, 621, 620), (661, 662, 630, 629), (650, 651, 619, 618), (670, 671, 639, 638), (659, 660, 628, 627), (648, 649, 617, 616), (668, 669, 637, 636), (657, 658, 626, 625), (646, 647, 615, 614), (700, 701, 737, 736), (689, 690, 739, 738), (678, 679, 741, 740), (698, 699, 743, 742), (676, 677, 745, 744), (687, 688, 747, 746), (696, 697, 749, 748), (674, 675, 751, 750), (685, 686, 753, 752), (694, 695, 755, 754), (672, 673, 757, 756), (683, 684, 759, 758), (703, 672, 756, 760), (692, 693, 762, 761), (681, 682, 764, 763), (701, 702, 765, 737), (690, 691, 766, 739), (679, 680, 767, 741), (699, 700, 736, 743), (688, 689, 738, 747), (677, 678, 740, 745), (697, 698, 742, 749), (675, 676, 744, 751), (686, 687, 746, 753), (695, 696, 748, 755), (673, 674, 750, 757), (684, 685, 752, 759), (693, 694, 754, 762), (682, 683, 758, 764), (702, 703, 760, 765), (691, 692, 761, 766), (680, 681, 763, 767), (731, 730, 442, 443), (706, 707, 708, 709, 710, 711, 712, 713, 714, 715, 716, 717, 718, 719, 720, 721, 722, 723, 724, 725, 726, 727, 728, 729, 730, 731, 732, 733, 734, 735, 704, 705), (709, 708, 420, 421), (720, 719, 431, 432), (729, 728, 440, 441), (707, 706, 418, 419), (718, 717, 429, 430), (727, 726, 438, 439), (705, 704, 416, 417), (716, 715, 427, 428), (704, 735, 447, 416), (725, 724, 436, 437), (714, 713, 425, 426), (734, 733, 445, 446), (723, 722, 434, 435), (712, 711, 423, 424), (732, 731, 443, 444), (721, 720, 432, 433), (710, 709, 421, 422), (730, 729, 441, 442), (708, 707, 419, 420), (719, 718, 430, 431), (728, 727, 439, 440), (706, 705, 417, 418), (717, 716, 428, 429), (726, 725, 437, 438), (715, 714, 426, 427), (735, 734, 446, 447), (724, 723, 435, 436), (713, 712, 424, 425), (733, 732, 444, 445), (722, 721, 433, 434), (711, 710, 422, 423), (767, 763, 831, 816), (766, 761, 830, 815), (765, 760, 829, 814), (764, 758, 828, 813), (762, 754, 826, 812), (759, 752, 825, 811), (757, 750, 824, 810), (755, 748, 823, 809), (753, 746, 822, 808), (751, 744, 821, 807), (749, 742, 820, 806), (745, 740, 819, 804), (747, 738, 818, 805), (743, 736, 817, 803), (741, 767, 816, 802), (739, 766, 815, 801), (737, 765, 814, 800), (763, 764, 813, 831), (761, 762, 812, 830), (760, 756, 827, 829), (758, 759, 811, 828), (756, 757, 810, 827), (754, 755, 809, 826), (752, 753, 808, 825), (750, 751, 807, 824), (748, 749, 806, 823), (746, 747, 805, 822), (744, 745, 804, 821), (742, 743, 803, 820), (740, 741, 802, 819), (738, 739, 801, 818), (736, 737, 800, 817), (768, 783, 669, 668), (769, 784, 658, 657), (770, 785, 647, 646), (771, 786, 667, 666), (772, 787, 645, 644), (773, 788, 656, 655), (774, 789, 665, 664), (775, 790, 643, 642), (776, 791, 654, 653), (777, 792, 663, 662), (778, 793, 641, 640), (779, 794, 652, 651), (780, 778, 640, 671), (781, 795, 661, 660), (782, 796, 650, 649), (783, 797, 670, 669), (784, 798, 659, 658), (785, 799, 648, 647), (786, 768, 668, 667), (788, 769, 657, 656), (787, 770, 646, 645), (789, 771, 666, 665), (790, 772, 644, 643), (791, 773, 655, 654), (792, 774, 664, 663), (793, 775, 642, 641), (794, 776, 653, 652), (795, 777, 662, 661), (796, 779, 651, 650), (797, 780, 671, 670), (798, 781, 660, 659), (799, 782, 649, 648), (817, 800, 783, 768), (818, 801, 784, 769), (819, 802, 785, 770), (820, 803, 786, 771), (821, 804, 787, 772), (822, 805, 788, 773), (823, 806, 789, 774), (824, 807, 790, 775), (825, 808, 791, 776), (826, 809, 792, 777), (827, 810, 793, 778), (828, 811, 794, 779), (829, 827, 778, 780), (830, 812, 795, 781), (831, 813, 796, 782), (800, 814, 797, 783), (801, 815, 798, 784), (802, 816, 799, 785), (803, 817, 768, 786), (805, 818, 769, 788), (804, 819, 770, 787), (806, 820, 771, 789), (807, 821, 772, 790), (808, 822, 773, 791), (809, 823, 774, 792), (810, 824, 775, 793), (811, 825, 776, 794), (812, 826, 777, 795), (813, 828, 779, 796), (814, 829, 780, 797), (815, 830, 781, 798), (816, 831, 782, 799), (256, 257, 673, 672), (257, 258, 674, 673), (258, 259, 675, 674), (259, 260, 676, 675), (260, 261, 677, 676), (261, 262, 678, 677), (262, 263, 679, 678), (263, 264, 680, 679), (264, 265, 681, 680), (265, 266, 682, 681), (266, 267, 683, 682), (267, 268, 684, 683), (268, 269, 685, 684), (269, 270, 686, 685), (270, 271, 687, 686), (271, 272, 688, 687), (272, 273, 689, 688), (273, 274, 690, 689), (274, 275, 691, 690), (275, 276, 692, 691), (276, 277, 693, 692), (277, 278, 694, 693), (278, 279, 695, 694), (279, 280, 696, 695), (280, 281, 697, 696), (281, 282, 698, 697), (282, 283, 699, 698), (283, 284, 700, 699), (284, 285, 701, 700), (285, 286, 702, 701), (286, 287, 703, 702), (287, 256, 672, 703)])
me_circle.use_remesh_preserve_volume = False
me_circle.use_remesh_preserve_attributes = False
me_circle.use_mirror_vertex_groups = False
me_circle.update()

# ---- objects
ob_circle = bpy.data.objects.new('Circle', me_circle)
ob_lamp = bpy.data.objects.new('Lamp', light_lamp)
ob_camera = bpy.data.objects.new('Camera', cam_camera)

# ---- transforms, parenting, visibility, modifiers, constraints
ob_circle.location = (0.02553, -0.0006869, 0.02017)
ob_circle.lineart.crease_threshold = 0.0
ob_lamp.location = (4.076, 1.005, 5.904)
ob_lamp.rotation_euler = (0.6503, 0.05522, 1.866)
ob_lamp.lock_rotations_4d = False
ob_lamp.empty_display_type = 'ARROWS'
ob_lamp.color = (0.0, 0.0, 0.0, 0.0)
ob_lamp.lineart.crease_threshold = 0.0
ob_camera.location = (7.481, -6.508, 5.344)
ob_camera.rotation_euler = (1.109, 0.01082, 0.8149)
ob_camera.lock_rotations_4d = False
ob_camera.empty_display_type = 'ARROWS'
ob_camera.color = (0.0, 0.0, 0.0, 0.0)
ob_camera.display_type = 'WIRE'
ob_camera.lineart.crease_threshold = 0.0

# ---- collection membership
col_collection_1.objects.link(ob_circle)
col_collection_1.objects.link(ob_lamp)
col_collection_1.objects.link(ob_camera)

# ---- scene / render settings (as saved in the file)
scene.camera = ob_camera
scene.frame_start = 1; scene.frame_end = 250; scene.frame_set(1)
scene.render.engine = 'BLENDER_EEVEE_NEXT'
scene.render.resolution_percentage = 50
scene.render.dither_intensity = 0.0
scene.cycles.use_denoising = False
scene.cycles.samples = 10
scene.cycles.sampling_pattern = 'TABULATED_SOBOL'
scene.cycles.light_sampling_threshold = 0.0
scene.cycles.use_adaptive_sampling = False
scene.cycles.use_light_tree = False
scene.cycles.blur_glossy = 0.0
scene.cycles.pixel_filter_type = 'GAUSSIAN'
scene.cycles.sample_clamp_indirect = 0.0
scene.view_settings.view_transform = 'Standard'
bpy.context.view_layer.update()

